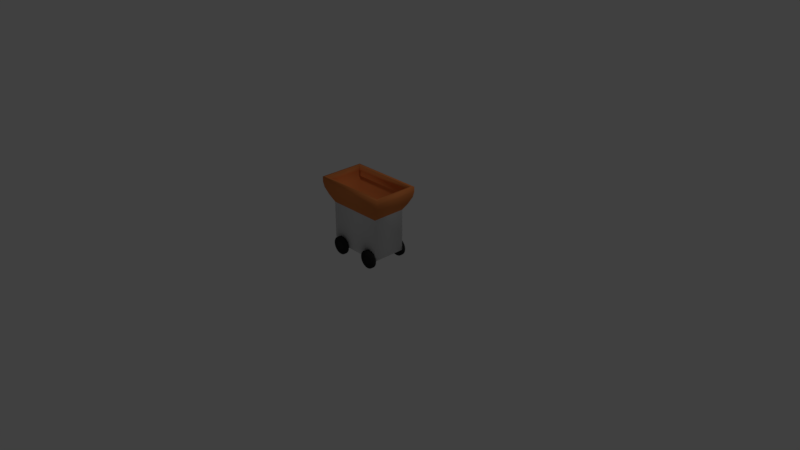 # Source: ball-launcher.blend  (saved by Blender 2.79.0; exported with 4.5.12 LTS)
import bpy
from mathutils import Matrix  # noqa: F401  (used for matrix-valued properties, if any)

bpy.ops.wm.read_factory_settings(use_empty=True)
scene = bpy.context.scene
scene.name = 'Scene'

# ---- collections
col_collection_1 = bpy.data.collections.new('Collection 1'); scene.collection.children.link(col_collection_1)

# ---- materials (node trees are filled in below, after node groups)
mat_material = bpy.data.materials.new('Material')
mat_material.alpha_threshold = 0.0
mat_material.use_transparent_shadow = False
mat_material.roughness = 0.5
mat_material.line_color = (0.0, 0.0, 0.0, 1.0)
mat_material_001 = bpy.data.materials.new('Material.001')
mat_material_001.alpha_threshold = 0.0
mat_material_001.use_transparent_shadow = False
mat_material_001.diffuse_color = (0.0281, 0.0281, 0.0281, 1.0)
mat_material_001.roughness = 0.5
mat_material_002 = bpy.data.materials.new('Material.002')
mat_material_002.alpha_threshold = 0.0
mat_material_002.use_transparent_shadow = False
mat_material_002.diffuse_color = (0.8, 0.2504, 0.07299, 1.0)
mat_material_002.roughness = 0.5

# ---- material node trees

# ---- world
world_world = bpy.data.worlds.new('World'); scene.world = world_world
world_world.color = (0.05088, 0.05088, 0.05088)
world_world.use_sun_shadow = False
world_world.sun_shadow_jitter_overblur = 0.0
world_world.cycles.sampling_method = 'MANUAL'

# ---- cameras
cam_camera = bpy.data.cameras.new('Camera')
cam_camera.clip_end = 100.0
cam_camera.lens = 35.0
cam_camera.sensor_width = 32.0
cam_camera.sensor_height = 18.0
cam_camera.ortho_scale = 7.314
cam_camera.dof.focus_distance = 0.0
cam_camera.dof.aperture_fstop = 128.0

# ---- lights
light_lamp = bpy.data.lights.new('Lamp', 'POINT')
light_lamp.transmission_factor = 0.0
light_lamp.cutoff_distance = 30.0
light_lamp.energy = 100.0
light_lamp.shadow_buffer_clip_start = 1.001
light_lamp.shadow_soft_size = 0.1
light_lamp.shadow_maximum_resolution = 0.006
light_lamp.use_absolute_resolution = True

# ---- meshes
me_cube = bpy.data.meshes.new('Cube')
me_cube.from_pydata([(0.3757, -0.2268, 0.6836), (-0.2829, -0.06798, 0.5776), (-0.2829, 0.06798, 0.5776), (0.3757, 0.2268, 0.6836), (0.4558, -0.2612, 0.8728), (-0.4558, -0.2612, 0.8728), (-0.4558, 0.2612, 0.8728), (0.4558, 0.2612, 0.8728), (0.491, -0.2964, 0.8728), (-0.4911, -0.2964, 0.8728), (0.491, 0.2964, 0.8728), (-0.491, 0.2964, 0.8728), (0.3395, -0.1945, 0.7495), (-0.3395, -0.1945, 0.7495), (0.3395, 0.1945, 0.7495), (-0.3395, 0.1945, 0.7495), (-0.3281, 0.06798, 0.3369), (0.3757, 0.2268, 0.1211), (-0.3281, -0.06798, 0.3369), (0.3757, -0.2268, 0.1211), (0.5066, -0.3058, 1.013), (-0.5066, -0.3058, 1.013), (0.5066, 0.3058, 1.013), (-0.5066, 0.3058, 1.013), (0.4702, -0.2695, 1.013), (-0.4702, -0.2695, 1.013), (0.4702, 0.2695, 1.013), (-0.4702, 0.2695, 1.013), (-0.3757, -0.2268, 0.6836), (-0.3757, 0.2268, 0.6836), (-0.3757, 0.2268, 0.1211), (-0.3757, -0.2268, 0.1211), (-0.272, -0.1271, 0.6358), (-0.272, 0.1271, 0.6358), (-0.339, 0.1271, 0.2788), (-0.339, -0.1271, 0.2788), (-0.0999, -0.06798, 0.5433), (-0.0999, 0.06798, 0.5433), (-0.1451, 0.06798, 0.3026), (-0.1451, -0.06798, 0.3026), (-0.1257, 0.2663, 0.1226), (-0.1257, 0.2291, 0.1226), (-0.128, 0.2663, 0.09922), (-0.128, 0.2291, 0.09922), (-0.1348, 0.2663, 0.07677), (-0.1348, 0.2291, 0.07677), (-0.1459, 0.2663, 0.05608), (-0.1459, 0.2291, 0.05608), (-0.1607, 0.2663, 0.03795), (-0.1607, 0.2291, 0.03795), (-0.1789, 0.2663, 0.02307), (-0.1789, 0.2291, 0.02307), (-0.1996, 0.2663, 0.01202), (-0.1996, 0.2291, 0.01202), (-0.222, 0.2663, 0.005206), (-0.222, 0.2291, 0.005206), (-0.2454, 0.2663, 0.002907), (-0.2454, 0.2291, 0.002907), (-0.2687, 0.2663, 0.005206), (-0.2687, 0.2291, 0.005206), (-0.2911, 0.2663, 0.01202), (-0.2911, 0.2291, 0.01202), (-0.3118, 0.2663, 0.02307), (-0.3118, 0.2291, 0.02307), (-0.33, 0.2663, 0.03795), (-0.33, 0.2291, 0.03795), (-0.3448, 0.2663, 0.05608), (-0.3448, 0.2291, 0.05608), (-0.3559, 0.2663, 0.07677), (-0.3559, 0.2291, 0.07677), (-0.3627, 0.2663, 0.09922), (-0.3627, 0.2291, 0.09922), (-0.365, 0.2663, 0.1226), (-0.365, 0.2291, 0.1226), (-0.3627, 0.2663, 0.1459), (-0.3627, 0.2291, 0.1459), (-0.3559, 0.2663, 0.1683), (-0.3559, 0.2291, 0.1683), (-0.3448, 0.2663, 0.189), (-0.3448, 0.2291, 0.189), (-0.33, 0.2663, 0.2072), (-0.33, 0.2291, 0.2072), (-0.3118, 0.2663, 0.222), (-0.3118, 0.2291, 0.222), (-0.2911, 0.2663, 0.2331), (-0.2911, 0.2291, 0.2331), (-0.2687, 0.2663, 0.2399), (-0.2687, 0.2291, 0.2399), (-0.2454, 0.2663, 0.2422), (-0.2454, 0.2291, 0.2422), (-0.222, 0.2663, 0.2399), (-0.222, 0.2291, 0.2399), (-0.1996, 0.2663, 0.2331), (-0.1996, 0.2291, 0.2331), (-0.1789, 0.2663, 0.222), (-0.1789, 0.2291, 0.222), (-0.1607, 0.2663, 0.2072), (-0.1607, 0.2291, 0.2072), (-0.1459, 0.2663, 0.189), (-0.1459, 0.2291, 0.189), (-0.1348, 0.2663, 0.1683), (-0.1348, 0.2291, 0.1683), (-0.128, 0.2663, 0.1459), (-0.128, 0.2291, 0.1459), (-0.1257, -0.2306, 0.1226), (-0.1257, -0.2678, 0.1226), (-0.128, -0.2306, 0.09922), (-0.128, -0.2678, 0.09922), (-0.1348, -0.2306, 0.07677), (-0.1348, -0.2678, 0.07677), (-0.1459, -0.2306, 0.05608), (-0.1459, -0.2678, 0.05608), (-0.1607, -0.2306, 0.03795), (-0.1607, -0.2678, 0.03795), (-0.1789, -0.2306, 0.02307), (-0.1789, -0.2678, 0.02307), (-0.1996, -0.2306, 0.01202), (-0.1996, -0.2678, 0.01202), (-0.222, -0.2306, 0.005206), (-0.222, -0.2678, 0.005206), (-0.2454, -0.2306, 0.002907), (-0.2454, -0.2678, 0.002907), (-0.2687, -0.2306, 0.005206), (-0.2687, -0.2678, 0.005206), (-0.2911, -0.2306, 0.01202), (-0.2911, -0.2678, 0.01202), (-0.3118, -0.2306, 0.02307), (-0.3118, -0.2678, 0.02307), (-0.33, -0.2306, 0.03795), (-0.33, -0.2678, 0.03795), (-0.3448, -0.2306, 0.05608), (-0.3448, -0.2678, 0.05608), (-0.3559, -0.2306, 0.07677), (-0.3559, -0.2678, 0.07677), (-0.3627, -0.2306, 0.09922), (-0.3627, -0.2678, 0.09922), (-0.365, -0.2306, 0.1226), (-0.365, -0.2678, 0.1226), (-0.3627, -0.2306, 0.1459), (-0.3627, -0.2678, 0.1459), (-0.3559, -0.2306, 0.1683), (-0.3559, -0.2678, 0.1683), (-0.3448, -0.2306, 0.189), (-0.3448, -0.2678, 0.189), (-0.33, -0.2306, 0.2072), (-0.33, -0.2678, 0.2072), (-0.3118, -0.2306, 0.222), (-0.3118, -0.2678, 0.222), (-0.2911, -0.2306, 0.2331), (-0.2911, -0.2678, 0.2331), (-0.2687, -0.2306, 0.2399), (-0.2687, -0.2678, 0.2399), (-0.2454, -0.2306, 0.2422), (-0.2454, -0.2678, 0.2422), (-0.222, -0.2306, 0.2399), (-0.222, -0.2678, 0.2399), (-0.1996, -0.2306, 0.2331), (-0.1996, -0.2678, 0.2331), (-0.1789, -0.2306, 0.222), (-0.1789, -0.2678, 0.222), (-0.1607, -0.2306, 0.2072), (-0.1607, -0.2678, 0.2072), (-0.1459, -0.2306, 0.189), (-0.1459, -0.2678, 0.189), (-0.1348, -0.2306, 0.1683), (-0.1348, -0.2678, 0.1683), (-0.128, -0.2306, 0.1459), (-0.128, -0.2678, 0.1459), (0.3909, 0.2663, 0.1226), (0.3909, 0.2291, 0.1226), (0.3886, 0.2663, 0.09922), (0.3886, 0.2291, 0.09922), (0.3818, 0.2663, 0.07677), (0.3818, 0.2291, 0.07677), (0.3707, 0.2663, 0.05608), (0.3707, 0.2291, 0.05608), (0.3559, 0.2663, 0.03795), (0.3559, 0.2291, 0.03795), (0.3377, 0.2663, 0.02307), (0.3377, 0.2291, 0.02307), (0.317, 0.2663, 0.01202), (0.317, 0.2291, 0.01202), (0.2946, 0.2663, 0.005206), (0.2946, 0.2291, 0.005206), (0.2713, 0.2663, 0.002907), (0.2713, 0.2291, 0.002907), (0.2479, 0.2663, 0.005206), (0.2479, 0.2291, 0.005206), (0.2255, 0.2663, 0.01202), (0.2255, 0.2291, 0.01202), (0.2048, 0.2663, 0.02307), (0.2048, 0.2291, 0.02307), (0.1867, 0.2663, 0.03795), (0.1867, 0.2291, 0.03795), (0.1718, 0.2663, 0.05608), (0.1718, 0.2291, 0.05608), (0.1607, 0.2663, 0.07677), (0.1607, 0.2291, 0.07677), (0.1539, 0.2663, 0.09922), (0.1539, 0.2291, 0.09922), (0.1516, 0.2663, 0.1226), (0.1516, 0.2291, 0.1226), (0.1539, 0.2663, 0.1459), (0.1539, 0.2291, 0.1459), (0.1607, 0.2663, 0.1683), (0.1607, 0.2291, 0.1683), (0.1718, 0.2663, 0.189), (0.1718, 0.2291, 0.189), (0.1867, 0.2663, 0.2072), (0.1867, 0.2291, 0.2072), (0.2048, 0.2663, 0.222), (0.2048, 0.2291, 0.222), (0.2255, 0.2663, 0.2331), (0.2255, 0.2291, 0.2331), (0.2479, 0.2663, 0.2399), (0.2479, 0.2291, 0.2399), (0.2713, 0.2663, 0.2422), (0.2713, 0.2291, 0.2422), (0.2946, 0.2663, 0.2399), (0.2946, 0.2291, 0.2399), (0.317, 0.2663, 0.2331), (0.317, 0.2291, 0.2331), (0.3377, 0.2663, 0.222), (0.3377, 0.2291, 0.222), (0.3559, 0.2663, 0.2072), (0.3559, 0.2291, 0.2072), (0.3707, 0.2663, 0.189), (0.3707, 0.2291, 0.189), (0.3818, 0.2663, 0.1683), (0.3818, 0.2291, 0.1683), (0.3886, 0.2663, 0.1459), (0.3886, 0.2291, 0.1459), (0.3909, -0.2306, 0.1226), (0.3909, -0.2678, 0.1226), (0.3886, -0.2306, 0.09922), (0.3886, -0.2678, 0.09922), (0.3818, -0.2306, 0.07677), (0.3818, -0.2678, 0.07677), (0.3707, -0.2306, 0.05608), (0.3707, -0.2678, 0.05608), (0.3559, -0.2306, 0.03795), (0.3559, -0.2678, 0.03795), (0.3377, -0.2306, 0.02307), (0.3377, -0.2678, 0.02307), (0.317, -0.2306, 0.01202), (0.317, -0.2678, 0.01202), (0.2946, -0.2306, 0.005206), (0.2946, -0.2678, 0.005206), (0.2713, -0.2306, 0.002907), (0.2713, -0.2678, 0.002907), (0.2479, -0.2306, 0.005206), (0.2479, -0.2678, 0.005206), (0.2255, -0.2306, 0.01202), (0.2255, -0.2678, 0.01202), (0.2048, -0.2306, 0.02307), (0.2048, -0.2678, 0.02307), (0.1867, -0.2306, 0.03795), (0.1867, -0.2678, 0.03795), (0.1718, -0.2306, 0.05608), (0.1718, -0.2678, 0.05608), (0.1607, -0.2306, 0.07677), (0.1607, -0.2678, 0.07677), (0.1539, -0.2306, 0.09922), (0.1539, -0.2678, 0.09922), (0.1516, -0.2306, 0.1226), (0.1516, -0.2678, 0.1226), (0.1539, -0.2306, 0.1459), (0.1539, -0.2678, 0.1459), (0.1607, -0.2306, 0.1683), (0.1607, -0.2678, 0.1683), (0.1718, -0.2306, 0.189), (0.1718, -0.2678, 0.189), (0.1867, -0.2306, 0.2072), (0.1867, -0.2678, 0.2072), (0.2048, -0.2306, 0.222), (0.2048, -0.2678, 0.222), (0.2255, -0.2306, 0.2331), (0.2255, -0.2678, 0.2331), (0.2479, -0.2306, 0.2399), (0.2479, -0.2678, 0.2399), (0.2713, -0.2306, 0.2422), (0.2713, -0.2678, 0.2422), (0.2946, -0.2306, 0.2399), (0.2946, -0.2678, 0.2399), (0.317, -0.2306, 0.2331), (0.317, -0.2678, 0.2331), (0.3377, -0.2306, 0.222), (0.3377, -0.2678, 0.222), (0.3559, -0.2306, 0.2072), (0.3559, -0.2678, 0.2072), (0.3707, -0.2306, 0.189), (0.3707, -0.2678, 0.189), (0.3818, -0.2306, 0.1683), (0.3818, -0.2678, 0.1683), (0.3886, -0.2306, 0.1459), (0.3886, -0.2678, 0.1459), (-0.5066, -0.3058, 0.943), (0.5066, -0.3058, 0.943), (-0.5066, 0.3058, 0.943), (0.5066, 0.3058, 0.943), (0.4411, -0.2663, 0.7782), (-0.4411, -0.2663, 0.7782), (-0.4411, 0.2663, 0.7782), (0.4411, 0.2663, 0.7782), (-0.4049, 0.232, 0.8112), (0.4049, 0.232, 0.8112), (0.4049, -0.232, 0.8112), (-0.4049, -0.232, 0.8112), (-0.4702, 0.2695, 0.943), (0.4702, 0.2695, 0.943), (0.4702, -0.2695, 0.943), (-0.4702, -0.2695, 0.943)], [], [(0, 28, 31, 19), (305, 304, 15, 14), (300, 8, 9, 301), (301, 9, 11, 302), (302, 11, 10, 303), (300, 0, 3, 303), (299, 298, 23, 22), (309, 310, 24, 26), (308, 309, 26, 27), (296, 297, 20, 21), (12, 14, 15, 13), (306, 305, 14, 12), (304, 307, 13, 15), (307, 306, 12, 13), (3, 0, 19, 17), (18, 1, 36, 39), (29, 3, 17, 30), (19, 31, 30, 17), (24, 25, 21, 20), (26, 24, 20, 22), (25, 27, 23, 21), (27, 26, 22, 23), (297, 299, 22, 20), (311, 308, 27, 25), (310, 311, 25, 24), (298, 296, 21, 23), (33, 32, 28, 29), (34, 33, 29, 30), (32, 35, 31, 28), (35, 34, 30, 31), (2, 1, 32, 33), (16, 2, 33, 34), (1, 18, 35, 32), (18, 16, 34, 35), (36, 37, 38, 39), (1, 2, 37, 36), (16, 18, 39, 38), (2, 16, 38, 37), (40, 41, 43, 42), (42, 43, 45, 44), (44, 45, 47, 46), (46, 47, 49, 48), (48, 49, 51, 50), (50, 51, 53, 52), (52, 53, 55, 54), (54, 55, 57, 56), (56, 57, 59, 58), (58, 59, 61, 60), (60, 61, 63, 62), (62, 63, 65, 64), (64, 65, 67, 66), (66, 67, 69, 68), (68, 69, 71, 70), (70, 71, 73, 72), (72, 73, 75, 74), (74, 75, 77, 76), (76, 77, 79, 78), (78, 79, 81, 80), (80, 81, 83, 82), (82, 83, 85, 84), (84, 85, 87, 86), (86, 87, 89, 88), (88, 89, 91, 90), (90, 91, 93, 92), (92, 93, 95, 94), (94, 95, 97, 96), (96, 97, 99, 98), (98, 99, 101, 100), (43, 41, 103, 101, 99, 97, 95, 93, 91, 89, 87, 85, 83, 81, 79, 77, 75, 73, 71, 69, 67, 65, 63, 61, 59, 57, 55, 53, 51, 49, 47, 45), (100, 101, 103, 102), (102, 103, 41, 40), (40, 42, 44, 46, 48, 50, 52, 54, 56, 58, 60, 62, 64, 66, 68, 70, 72, 74, 76, 78, 80, 82, 84, 86, 88, 90, 92, 94, 96, 98, 100, 102), (104, 105, 107, 106), (106, 107, 109, 108), (108, 109, 111, 110), (110, 111, 113, 112), (112, 113, 115, 114), (114, 115, 117, 116), (116, 117, 119, 118), (118, 119, 121, 120), (120, 121, 123, 122), (122, 123, 125, 124), (124, 125, 127, 126), (126, 127, 129, 128), (128, 129, 131, 130), (130, 131, 133, 132), (132, 133, 135, 134), (134, 135, 137, 136), (136, 137, 139, 138), (138, 139, 141, 140), (140, 141, 143, 142), (142, 143, 145, 144), (144, 145, 147, 146), (146, 147, 149, 148), (148, 149, 151, 150), (150, 151, 153, 152), (152, 153, 155, 154), (154, 155, 157, 156), (156, 157, 159, 158), (158, 159, 161, 160), (160, 161, 163, 162), (162, 163, 165, 164), (107, 105, 167, 165, 163, 161, 159, 157, 155, 153, 151, 149, 147, 145, 143, 141, 139, 137, 135, 133, 131, 129, 127, 125, 123, 121, 119, 117, 115, 113, 111, 109), (164, 165, 167, 166), (166, 167, 105, 104), (104, 106, 108, 110, 112, 114, 116, 118, 120, 122, 124, 126, 128, 130, 132, 134, 136, 138, 140, 142, 144, 146, 148, 150, 152, 154, 156, 158, 160, 162, 164, 166), (168, 169, 171, 170), (170, 171, 173, 172), (172, 173, 175, 174), (174, 175, 177, 176), (176, 177, 179, 178), (178, 179, 181, 180), (180, 181, 183, 182), (182, 183, 185, 184), (184, 185, 187, 186), (186, 187, 189, 188), (188, 189, 191, 190), (190, 191, 193, 192), (192, 193, 195, 194), (194, 195, 197, 196), (196, 197, 199, 198), (198, 199, 201, 200), (200, 201, 203, 202), (202, 203, 205, 204), (204, 205, 207, 206), (206, 207, 209, 208), (208, 209, 211, 210), (210, 211, 213, 212), (212, 213, 215, 214), (214, 215, 217, 216), (216, 217, 219, 218), (218, 219, 221, 220), (220, 221, 223, 222), (222, 223, 225, 224), (224, 225, 227, 226), (226, 227, 229, 228), (171, 169, 231, 229, 227, 225, 223, 221, 219, 217, 215, 213, 211, 209, 207, 205, 203, 201, 199, 197, 195, 193, 191, 189, 187, 185, 183, 181, 179, 177, 175, 173), (228, 229, 231, 230), (230, 231, 169, 168), (168, 170, 172, 174, 176, 178, 180, 182, 184, 186, 188, 190, 192, 194, 196, 198, 200, 202, 204, 206, 208, 210, 212, 214, 216, 218, 220, 222, 224, 226, 228, 230), (232, 233, 235, 234), (234, 235, 237, 236), (236, 237, 239, 238), (238, 239, 241, 240), (240, 241, 243, 242), (242, 243, 245, 244), (244, 245, 247, 246), (246, 247, 249, 248), (248, 249, 251, 250), (250, 251, 253, 252), (252, 253, 255, 254), (254, 255, 257, 256), (256, 257, 259, 258), (258, 259, 261, 260), (260, 261, 263, 262), (262, 263, 265, 264), (264, 265, 267, 266), (266, 267, 269, 268), (268, 269, 271, 270), (270, 271, 273, 272), (272, 273, 275, 274), (274, 275, 277, 276), (276, 277, 279, 278), (278, 279, 281, 280), (280, 281, 283, 282), (282, 283, 285, 284), (284, 285, 287, 286), (286, 287, 289, 288), (288, 289, 291, 290), (290, 291, 293, 292), (235, 233, 295, 293, 291, 289, 287, 285, 283, 281, 279, 277, 275, 273, 271, 269, 267, 265, 263, 261, 259, 257, 255, 253, 251, 249, 247, 245, 243, 241, 239, 237), (292, 293, 295, 294), (294, 295, 233, 232), (232, 234, 236, 238, 240, 242, 244, 246, 248, 250, 252, 254, 256, 258, 260, 262, 264, 266, 268, 270, 272, 274, 276, 278, 280, 282, 284, 286, 288, 290, 292, 294), (11, 9, 296, 298), (8, 10, 299, 297), (9, 8, 297, 296), (10, 11, 298, 299), (8, 300, 303, 10), (29, 302, 303, 3), (28, 301, 302, 29), (0, 300, 301, 28), (5, 4, 306, 307), (6, 5, 307, 304), (4, 7, 305, 306), (7, 6, 304, 305), (4, 5, 311, 310), (5, 6, 308, 311), (6, 7, 309, 308), (7, 4, 310, 309)])
me_cube.polygons.foreach_set('use_smooth', [True] * 190)
me_cube.polygons.foreach_set('material_index', [0, 2, 2, 2, 2, 2, 2, 2, 2, 2, 2, 2, 2, 2, 0, 0, 0, 0, 2, 2, 2, 2, 2, 2, 2, 2, 0, 0, 0, 0, 0, 0, 0, 0, 0, 0, 0, 0, 1, 1, 1, 1, 1, 1, 1, 1, 1, 1, 1, 1, 1, 1, 1, 1, 1, 1, 1, 1, 1, 1, 1, 1, 1, 1, 1, 1, 1, 1, 1, 1, 1, 1, 1, 1, 1, 1, 1, 1, 1, 1, 1, 1, 1, 1, 1, 1, 1, 1, 1, 1, 1, 1, 1, 1, 1, 1, 1, 1, 1, 1, 1, 1, 1, 1, 1, 1, 1, 1, 1, 1, 1, 1, 1, 1, 1, 1, 1, 1, 1, 1, 1, 1, 1, 1, 1, 1, 1, 1, 1, 1, 1, 1, 1, 1, 1, 1, 1, 1, 1, 1, 1, 1, 1, 1, 1, 1, 1, 1, 1, 1, 1, 1, 1, 1, 1, 1, 1, 1, 1, 1, 1, 1, 1, 1, 1, 1, 1, 1, 1, 1, 1, 1, 1, 1, 2, 2, 2, 2, 2, 2, 2, 2, 2, 2, 2, 2, 2, 2, 2, 2])
me_cube.materials.append(mat_material)
me_cube.materials.append(mat_material_001)
me_cube.materials.append(mat_material_002)
me_cube.use_remesh_preserve_volume = False
me_cube.use_remesh_preserve_attributes = False
me_cube.use_mirror_vertex_groups = False
me_cube.update()

# ---- objects
ob_cube = bpy.data.objects.new('Cube', me_cube)
ob_lamp = bpy.data.objects.new('Lamp', light_lamp)
ob_camera = bpy.data.objects.new('Camera', cam_camera)

# ---- transforms, parenting, visibility, modifiers, constraints
ob_cube.location = (0.0, 0.0, 0.0)
ob_cube.lock_rotations_4d = False
ob_cube.empty_display_type = 'ARROWS'
ob_cube.lineart.crease_threshold = 0.0
ob_lamp.location = (4.076, 1.005, 5.904)
ob_lamp.rotation_euler = (0.6503, 0.05522, 1.866)
ob_lamp.lock_rotations_4d = False
ob_lamp.empty_display_type = 'ARROWS'
ob_lamp.color = (0.0, 0.0, 0.0, 0.0)
ob_lamp.lineart.crease_threshold = 0.0
ob_camera.location = (7.481, -6.508, 5.344)
ob_camera.rotation_euler = (1.109, 0.0, 0.8149)
ob_camera.lock_rotations_4d = False
ob_camera.empty_display_type = 'ARROWS'
ob_camera.color = (0.0, 0.0, 0.0, 0.0)
ob_camera.display_type = 'WIRE'
ob_camera.lineart.crease_threshold = 0.0

# ---- collection membership
col_collection_1.objects.link(ob_cube)
col_collection_1.objects.link(ob_lamp)
col_collection_1.objects.link(ob_camera)

# ---- scene / render settings (as saved in the file)
scene.camera = ob_camera
scene.frame_start = 1; scene.frame_end = 250; scene.frame_set(1)
scene.render.engine = 'BLENDER_EEVEE_NEXT'
scene.render.resolution_percentage = 50
scene.render.dither_intensity = 0.0
scene.cycles.use_denoising = False
scene.cycles.samples = 128
scene.cycles.sampling_pattern = 'TABULATED_SOBOL'
scene.cycles.use_adaptive_sampling = False
scene.cycles.use_light_tree = False
scene.cycles.blur_glossy = 0.0
scene.cycles.sample_clamp_indirect = 0.0
scene.view_settings.view_transform = 'Standard'
bpy.context.view_layer.update()
